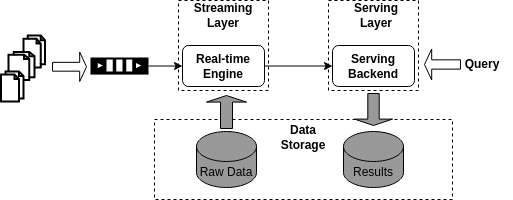

The diagram above was exported from draw.io. Its source (the exported page's mxGraphModel, read from the mxfile embedded in the PNG):
<mxGraphModel dx="1350" dy="891" grid="0" gridSize="10" guides="1" tooltips="1" connect="1" arrows="1" fold="1" page="1" pageScale="1" pageWidth="827" pageHeight="1169" math="0" shadow="0">
  <root>
    <mxCell id="0" />
    <mxCell id="1" parent="0" />
    <mxCell id="m0e01IfK1NFWnkAUsnU6-1" value="" style="rounded=0;whiteSpace=wrap;html=1;strokeColor=#666666;fillColor=#f5f5f5;dashed=1;fontColor=#333333;" parent="1" vertex="1">
      <mxGeometry x="197" y="88.5" width="374" height="77" as="geometry" />
    </mxCell>
    <mxCell id="m0e01IfK1NFWnkAUsnU6-2" value="" style="rounded=0;whiteSpace=wrap;html=1;strokeColor=#23445d;fillColor=#F8CECC;dashed=1;" parent="1" vertex="1">
      <mxGeometry x="197" y="370" width="374" height="76" as="geometry" />
    </mxCell>
    <mxCell id="m0e01IfK1NFWnkAUsnU6-3" value="" style="rounded=0;whiteSpace=wrap;html=1;strokeColor=#36393d;fillColor=#cce5ff;dashed=1;" parent="1" vertex="1">
      <mxGeometry x="197" y="172" width="374" height="190" as="geometry" />
    </mxCell>
    <mxCell id="m0e01IfK1NFWnkAUsnU6-4" value="&lt;b&gt;Cloud&lt;/b&gt;" style="text;html=1;strokeColor=none;fillColor=none;align=center;verticalAlign=middle;whiteSpace=wrap;rounded=0;dashed=1;" parent="1" vertex="1">
      <mxGeometry x="143" y="114" width="60" height="30" as="geometry" />
    </mxCell>
    <mxCell id="m0e01IfK1NFWnkAUsnU6-5" value="&lt;b&gt;Edge&lt;/b&gt;" style="text;html=1;strokeColor=none;fillColor=none;align=center;verticalAlign=middle;whiteSpace=wrap;rounded=0;dashed=1;" parent="1" vertex="1">
      <mxGeometry x="141" y="223" width="60" height="30" as="geometry" />
    </mxCell>
    <mxCell id="m0e01IfK1NFWnkAUsnU6-6" value="&lt;b&gt;Devices&lt;/b&gt;" style="text;html=1;strokeColor=none;fillColor=none;align=center;verticalAlign=middle;whiteSpace=wrap;rounded=0;dashed=1;" parent="1" vertex="1">
      <mxGeometry x="139" y="390" width="60" height="30" as="geometry" />
    </mxCell>
    <mxCell id="m0e01IfK1NFWnkAUsnU6-7" value="&lt;b&gt;Sensor Database&lt;/b&gt;" style="shape=cylinder3;whiteSpace=wrap;html=1;boundedLbl=1;backgroundOutline=1;size=15;strokeColor=#000000;fillColor=#808080;" parent="1" vertex="1">
      <mxGeometry x="206" y="205" width="60" height="109" as="geometry" />
    </mxCell>
    <mxCell id="m0e01IfK1NFWnkAUsnU6-8" value="&lt;b&gt;Model Database&lt;/b&gt;" style="shape=cylinder3;whiteSpace=wrap;html=1;boundedLbl=1;backgroundOutline=1;size=15;strokeColor=#000000;fillColor=#67AB9F;" parent="1" vertex="1">
      <mxGeometry x="504" y="223" width="60" height="80" as="geometry" />
    </mxCell>
    <mxCell id="m0e01IfK1NFWnkAUsnU6-9" value="&lt;b&gt;Data Center&lt;/b&gt;" style="shape=datastore;whiteSpace=wrap;html=1;strokeColor=#000000;fillColor=#B3B3B3;" parent="1" vertex="1">
      <mxGeometry x="206" y="93.5" width="60" height="60" as="geometry" />
    </mxCell>
    <mxCell id="m0e01IfK1NFWnkAUsnU6-10" value="" style="rounded=0;whiteSpace=wrap;html=1;strokeColor=#BD7000;fillColor=#f0a30a;fontColor=#000000;" parent="1" vertex="1">
      <mxGeometry x="365" y="182" width="93" height="149" as="geometry" />
    </mxCell>
    <mxCell id="m0e01IfK1NFWnkAUsnU6-11" value="&lt;b&gt;Correcting&lt;/b&gt;" style="rounded=0;whiteSpace=wrap;html=1;strokeColor=#d79b00;fillColor=#ffcd28;gradientColor=#ffa500;" parent="1" vertex="1">
      <mxGeometry x="375" y="212" width="73" height="33" as="geometry" />
    </mxCell>
    <mxCell id="m0e01IfK1NFWnkAUsnU6-12" value="&lt;b&gt;Detecting&lt;/b&gt;" style="rounded=0;whiteSpace=wrap;html=1;strokeColor=#d79b00;fillColor=#ffcd28;gradientColor=#ffa500;" parent="1" vertex="1">
      <mxGeometry x="375" y="265" width="73" height="34" as="geometry" />
    </mxCell>
    <mxCell id="m0e01IfK1NFWnkAUsnU6-13" value="&lt;b&gt;DCSD&lt;/b&gt;" style="text;html=1;strokeColor=none;fillColor=none;align=center;verticalAlign=middle;whiteSpace=wrap;rounded=0;" parent="1" vertex="1">
      <mxGeometry x="384" y="186" width="60" height="30" as="geometry" />
    </mxCell>
    <mxCell id="m0e01IfK1NFWnkAUsnU6-14" value="&lt;b&gt;IoT Gateway&lt;/b&gt;" style="rounded=1;whiteSpace=wrap;html=1;strokeColor=#000000;fillColor=#FFFFFF;" parent="1" vertex="1">
      <mxGeometry x="373" y="354" width="82" height="26" as="geometry" />
    </mxCell>
    <mxCell id="m0e01IfK1NFWnkAUsnU6-15" value="" style="outlineConnect=0;dashed=0;verticalLabelPosition=bottom;verticalAlign=top;align=center;html=1;shape=mxgraph.aws3.bank;fillColor=#000000;gradientColor=none;strokeColor=#000000;" parent="1" vertex="1">
      <mxGeometry x="248" y="392" width="44" height="37" as="geometry" />
    </mxCell>
    <mxCell id="m0e01IfK1NFWnkAUsnU6-16" value="" style="outlineConnect=0;dashed=0;verticalLabelPosition=bottom;verticalAlign=top;align=center;html=1;shape=mxgraph.aws3.bank;fillColor=#000000;gradientColor=none;strokeColor=#000000;" parent="1" vertex="1">
      <mxGeometry x="362" y="390" width="44" height="37" as="geometry" />
    </mxCell>
    <mxCell id="m0e01IfK1NFWnkAUsnU6-17" value="" style="outlineConnect=0;dashed=0;verticalLabelPosition=bottom;verticalAlign=top;align=center;html=1;shape=mxgraph.aws3.bank;fillColor=#000000;gradientColor=none;strokeColor=#000000;" parent="1" vertex="1">
      <mxGeometry x="479" y="390" width="44" height="37" as="geometry" />
    </mxCell>
    <mxCell id="m0e01IfK1NFWnkAUsnU6-18" value="" style="sketch=0;outlineConnect=0;fontColor=#232F3E;gradientColor=none;fillColor=#000000;strokeColor=none;dashed=0;verticalLabelPosition=bottom;verticalAlign=top;align=center;html=1;fontSize=12;fontStyle=0;aspect=fixed;pointerEvents=1;shape=mxgraph.aws4.iot_greengrass_component_machine_learning;" parent="1" vertex="1">
      <mxGeometry x="450" y="99" width="52" height="52" as="geometry" />
    </mxCell>
    <mxCell id="m0e01IfK1NFWnkAUsnU6-19" value="" style="endArrow=classic;html=1;rounded=0;exitX=1;exitY=0.5;exitDx=0;exitDy=0;" parent="1" source="m0e01IfK1NFWnkAUsnU6-9" target="m0e01IfK1NFWnkAUsnU6-18" edge="1">
      <mxGeometry width="50" height="50" relative="1" as="geometry">
        <mxPoint x="370" y="169" as="sourcePoint" />
        <mxPoint x="420" y="119" as="targetPoint" />
      </mxGeometry>
    </mxCell>
    <mxCell id="m0e01IfK1NFWnkAUsnU6-20" value="Offline training" style="edgeLabel;html=1;align=center;verticalAlign=middle;resizable=0;points=[];" parent="m0e01IfK1NFWnkAUsnU6-19" vertex="1" connectable="0">
      <mxGeometry x="0.2123" y="3" relative="1" as="geometry">
        <mxPoint as="offset" />
      </mxGeometry>
    </mxCell>
    <mxCell id="m0e01IfK1NFWnkAUsnU6-21" value="&lt;b&gt;Model Training&lt;/b&gt;" style="text;html=1;strokeColor=none;fillColor=none;align=center;verticalAlign=middle;whiteSpace=wrap;rounded=0;" parent="1" vertex="1">
      <mxGeometry x="436" y="142" width="94" height="30" as="geometry" />
    </mxCell>
    <mxCell id="m0e01IfK1NFWnkAUsnU6-22" value="" style="endArrow=classic;html=1;rounded=0;entryX=0.5;entryY=0;entryDx=0;entryDy=0;entryPerimeter=0;edgeStyle=orthogonalEdgeStyle;" parent="1" source="m0e01IfK1NFWnkAUsnU6-18" target="m0e01IfK1NFWnkAUsnU6-8" edge="1">
      <mxGeometry width="50" height="50" relative="1" as="geometry">
        <mxPoint x="697" y="159" as="sourcePoint" />
        <mxPoint x="747" y="109" as="targetPoint" />
      </mxGeometry>
    </mxCell>
    <mxCell id="m0e01IfK1NFWnkAUsnU6-23" value="" style="shape=singleArrow;direction=west;whiteSpace=wrap;html=1;strokeColor=#000000;fillColor=#67AB9F;" parent="1" vertex="1">
      <mxGeometry x="452" y="245" width="36" height="29" as="geometry" />
    </mxCell>
    <mxCell id="m0e01IfK1NFWnkAUsnU6-24" value="" style="endArrow=classic;html=1;rounded=0;entryX=0;entryY=0.5;entryDx=0;entryDy=0;" parent="1" target="m0e01IfK1NFWnkAUsnU6-12" edge="1">
      <mxGeometry width="50" height="50" relative="1" as="geometry">
        <mxPoint x="263" y="282" as="sourcePoint" />
        <mxPoint x="334" y="310" as="targetPoint" />
      </mxGeometry>
    </mxCell>
    <mxCell id="m0e01IfK1NFWnkAUsnU6-25" value="Recent data" style="edgeLabel;html=1;align=center;verticalAlign=middle;resizable=0;points=[];" parent="m0e01IfK1NFWnkAUsnU6-24" vertex="1" connectable="0">
      <mxGeometry x="-0.6007" y="-2" relative="1" as="geometry">
        <mxPoint x="26" y="-1" as="offset" />
      </mxGeometry>
    </mxCell>
    <mxCell id="m0e01IfK1NFWnkAUsnU6-26" value="" style="endArrow=classic;html=1;rounded=0;exitX=0;exitY=0.5;exitDx=0;exitDy=0;entryX=1;entryY=0.202;entryDx=0;entryDy=0;entryPerimeter=0;" parent="1" source="m0e01IfK1NFWnkAUsnU6-11" target="m0e01IfK1NFWnkAUsnU6-7" edge="1">
      <mxGeometry width="50" height="50" relative="1" as="geometry">
        <mxPoint x="263" y="254" as="sourcePoint" />
        <mxPoint x="313" y="204" as="targetPoint" />
      </mxGeometry>
    </mxCell>
    <mxCell id="m0e01IfK1NFWnkAUsnU6-27" value="Corrected data" style="edgeLabel;html=1;align=center;verticalAlign=middle;resizable=0;points=[];labelBackgroundColor=default;" parent="m0e01IfK1NFWnkAUsnU6-26" vertex="1" connectable="0">
      <mxGeometry x="0.2295" y="-1" relative="1" as="geometry">
        <mxPoint x="12" y="2" as="offset" />
      </mxGeometry>
    </mxCell>
    <mxCell id="m0e01IfK1NFWnkAUsnU6-28" value="&lt;b&gt;Sensors&lt;/b&gt;" style="text;html=1;strokeColor=none;fillColor=none;align=center;verticalAlign=middle;whiteSpace=wrap;rounded=0;" parent="1" vertex="1">
      <mxGeometry x="354" y="425" width="60" height="30" as="geometry" />
    </mxCell>
    <mxCell id="m0e01IfK1NFWnkAUsnU6-30" value="" style="endArrow=classic;html=1;rounded=0;exitX=0.5;exitY=0;exitDx=0;exitDy=0;" parent="1" source="m0e01IfK1NFWnkAUsnU6-14" edge="1">
      <mxGeometry width="50" height="50" relative="1" as="geometry">
        <mxPoint x="412" y="356" as="sourcePoint" />
        <mxPoint x="414" y="331" as="targetPoint" />
        <Array as="points" />
      </mxGeometry>
    </mxCell>
    <mxCell id="m0e01IfK1NFWnkAUsnU6-31" value="" style="endArrow=classic;html=1;rounded=0;exitX=0.5;exitY=0;exitDx=0;exitDy=0;" parent="1" source="m0e01IfK1NFWnkAUsnU6-12" target="m0e01IfK1NFWnkAUsnU6-11" edge="1">
      <mxGeometry width="50" height="50" relative="1" as="geometry">
        <mxPoint x="491" y="366" as="sourcePoint" />
        <mxPoint x="541" y="316" as="targetPoint" />
      </mxGeometry>
    </mxCell>
    <mxCell id="m0e01IfK1NFWnkAUsnU6-33" value="" style="endArrow=classic;html=1;rounded=0;exitX=0.5;exitY=0;exitDx=0;exitDy=0;exitPerimeter=0;entryX=0.5;entryY=1;entryDx=0;entryDy=0;" parent="1" source="m0e01IfK1NFWnkAUsnU6-7" target="m0e01IfK1NFWnkAUsnU6-9" edge="1">
      <mxGeometry width="50" height="50" relative="1" as="geometry">
        <mxPoint x="42" y="245" as="sourcePoint" />
        <mxPoint x="92" y="195" as="targetPoint" />
      </mxGeometry>
    </mxCell>
    <mxCell id="m0e01IfK1NFWnkAUsnU6-34" value="1" style="ellipse;whiteSpace=wrap;html=1;aspect=fixed;strokeColor=#000000;fillColor=#000000;fontColor=#FFFFFF;fontStyle=1" parent="1" vertex="1">
      <mxGeometry x="422" y="334" width="20" height="20" as="geometry" />
    </mxCell>
    <mxCell id="m0e01IfK1NFWnkAUsnU6-37" value="6" style="ellipse;whiteSpace=wrap;html=1;aspect=fixed;strokeColor=#000000;fillColor=#000000;fontColor=#FFFFFF;fontStyle=1" parent="1" vertex="1">
      <mxGeometry x="300" y="257" width="20" height="20" as="geometry" />
    </mxCell>
    <mxCell id="m0e01IfK1NFWnkAUsnU6-38" value="3" style="ellipse;whiteSpace=wrap;html=1;aspect=fixed;strokeColor=#000000;fillColor=#000000;fontColor=#FFFFFF;fontStyle=1" parent="1" vertex="1">
      <mxGeometry x="239" y="177" width="20" height="20" as="geometry" />
    </mxCell>
    <mxCell id="m0e01IfK1NFWnkAUsnU6-39" value="4" style="ellipse;whiteSpace=wrap;html=1;aspect=fixed;strokeColor=#000000;fillColor=#000000;fontColor=#FFFFFF;fontStyle=1" parent="1" vertex="1">
      <mxGeometry x="368" y="97" width="20" height="20" as="geometry" />
    </mxCell>
    <mxCell id="m0e01IfK1NFWnkAUsnU6-40" value="5" style="ellipse;whiteSpace=wrap;html=1;aspect=fixed;strokeColor=#000000;fillColor=#000000;fontColor=#FFFFFF;fontStyle=1" parent="1" vertex="1">
      <mxGeometry x="537" y="177" width="20" height="20" as="geometry" />
    </mxCell>
    <mxCell id="m0e01IfK1NFWnkAUsnU6-43" value="7" style="ellipse;whiteSpace=wrap;html=1;aspect=fixed;strokeColor=#000000;fillColor=#000000;fontColor=#FFFFFF;fontStyle=1" parent="1" vertex="1">
      <mxGeometry x="466" y="233" width="20" height="20" as="geometry" />
    </mxCell>
    <mxCell id="m0e01IfK1NFWnkAUsnU6-44" value="8" style="ellipse;whiteSpace=wrap;html=1;aspect=fixed;strokeColor=#000000;fillColor=#000000;fontColor=#FFFFFF;fontStyle=1" parent="1" vertex="1">
      <mxGeometry x="416" y="243" width="20" height="20" as="geometry" />
    </mxCell>
    <mxCell id="m0e01IfK1NFWnkAUsnU6-46" value="9" style="ellipse;whiteSpace=wrap;html=1;aspect=fixed;strokeColor=#000000;fillColor=#000000;fontColor=#FFFFFF;fontStyle=1" parent="1" vertex="1">
      <mxGeometry x="311" y="203" width="20" height="20" as="geometry" />
    </mxCell>
    <mxCell id="ywNwij8xBB63aIoQN-RS-3" value="" style="endArrow=classic;html=1;rounded=0;strokeColor=#000000;strokeWidth=1;exitX=0;exitY=0;exitDx=0;exitDy=0;edgeStyle=orthogonalEdgeStyle;" edge="1" parent="1" source="m0e01IfK1NFWnkAUsnU6-14">
      <mxGeometry width="50" height="50" relative="1" as="geometry">
        <mxPoint x="90" y="341" as="sourcePoint" />
        <mxPoint x="231" y="314" as="targetPoint" />
      </mxGeometry>
    </mxCell>
    <mxCell id="ywNwij8xBB63aIoQN-RS-4" value="2" style="ellipse;whiteSpace=wrap;html=1;aspect=fixed;strokeColor=#000000;fillColor=#000000;fontColor=#FFFFFF;fontStyle=1" vertex="1" parent="1">
      <mxGeometry x="298" y="311" width="20" height="20" as="geometry" />
    </mxCell>
  </root>
</mxGraphModel>